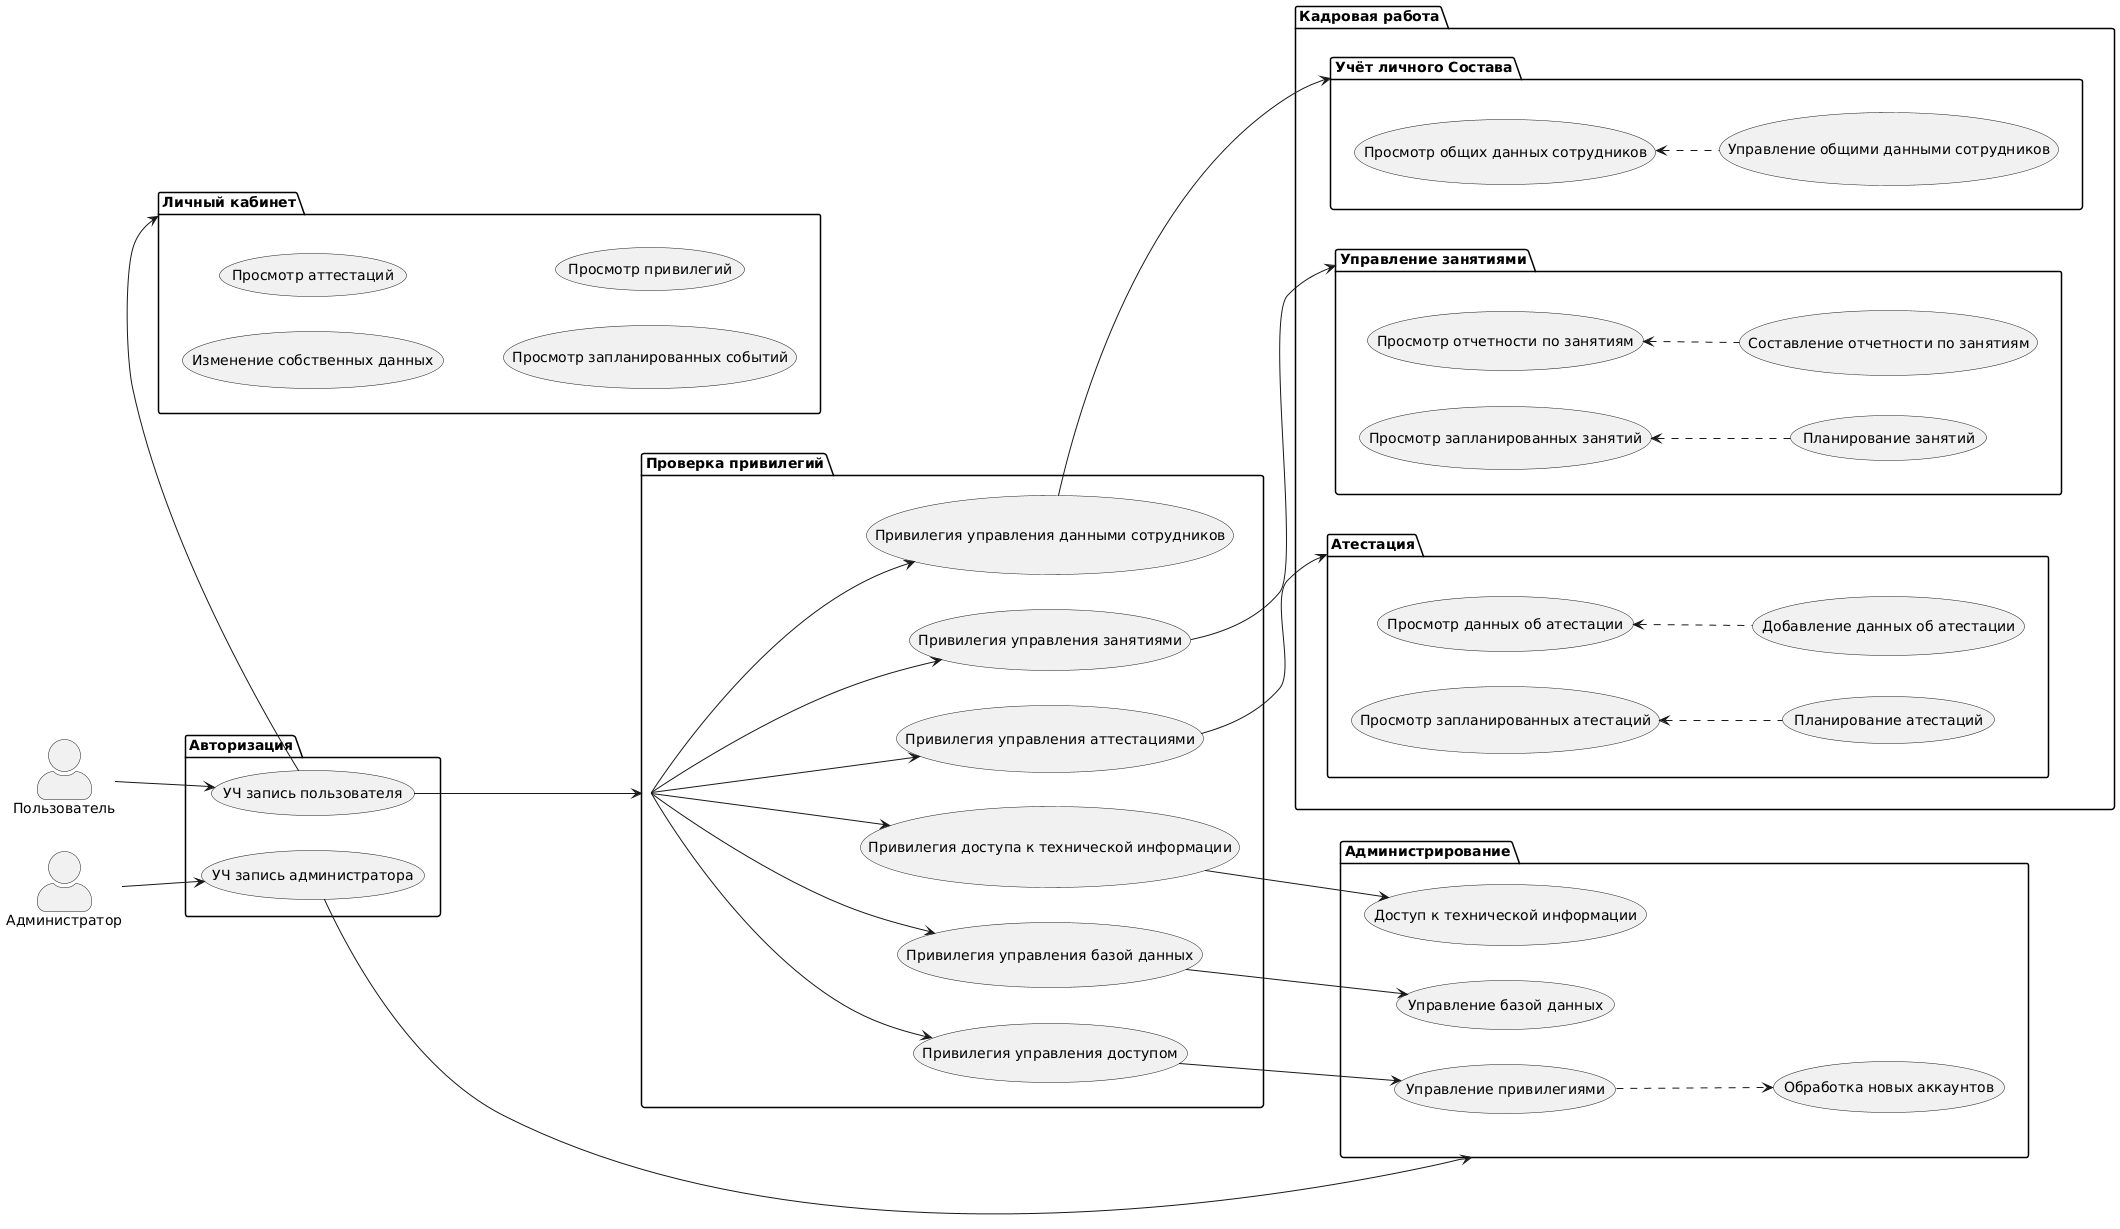

The diagram above was rendered by PlantUML. Its source (embedded in the PNG):
@startuml
skinparam actorStyle awesome
left to right direction

actor Пользователь as User
actor Администратор as Admin

package Авторизация {
    usecase "УЧ запись пользователя" as unpriv_user
    usecase "УЧ запись администратора" as admin_user
}

package "Кадровая работа" {
    package "Атестация" as certification {
        usecase "Просмотр запланированных атестаций" as read_planned_sessions
        usecase "Планирование атестаций" as planning_sessions
        
        usecase "Просмотр данных об атестации" as read_attestation_report
        usecase "Добавление данных об атестации" as attestation_report_management
    }
    
    package "Управление занятиями" as exercise{
        usecase "Просмотр запланированных занятий" as read_exercises
        usecase "Планирование занятий" as exercise_planning
        
        usecase "Просмотр отчетности по занятиям" as read_exercise_report
        usecase "Составление отчетности по занятиям" as exercise_report_management
    }
    
    package "Учёт личного Состава" as employee_management {
        usecase "Просмотр общих данных сотрудников" as read_employee_data
        usecase "Управление общими данными сотрудников" as employee_data_management
    }
}

package "Личный кабинет" as profile{
    usecase "Изменение собственных данных"
    usecase "Просмотр аттестаций"
    usecase "Просмотр запланированных событий"
    usecase "Просмотр привилегий"
}

package Администрирование as administartion{
    usecase "Управление привилегиями" as access_control
    usecase "Управление базой данных" as db_control
    usecase "Доступ к технической информации" as backend_info
    usecase "Обработка новых аккаунтов" as new_acc_aprove
}

package "Проверка привилегий" as priv_check {
    usecase "Привилегия управления данными сотрудников" as employee_management_priv
    usecase "Привилегия управления аттестациями" as certification_management_priv
    usecase "Привилегия управления занятиями" as planning_sessions_priv
    
    usecase "Привилегия управления доступом" as access_control_priv
    usecase "Привилегия управления базой данных" as db_control_priv
    usecase "Привилегия доступа к технической информации" as backend_info_priv
}


User --> unpriv_user
Admin --> admin_user

admin_user --> administartion

unpriv_user --> priv_check
unpriv_user -> profile

priv_check -->  employee_management_priv
priv_check -->  certification_management_priv
priv_check -->  planning_sessions_priv

priv_check -->  access_control_priv
priv_check -->  db_control_priv
priv_check -->  backend_info_priv

employee_management_priv --> employee_management
certification_management_priv --> certification
planning_sessions_priv --> exercise

access_control_priv --> access_control
access_control ..> new_acc_aprove
db_control_priv --> db_control
backend_info_priv --> backend_info

read_planned_sessions <.. planning_sessions <<extend>>
read_attestation_report <.. attestation_report_management <<extend>>

read_exercises <.. exercise_planning <<extend>>
read_exercise_report <.. exercise_report_management <<extend>>

read_employee_data <.. employee_data_management <<extend>>
@enduml